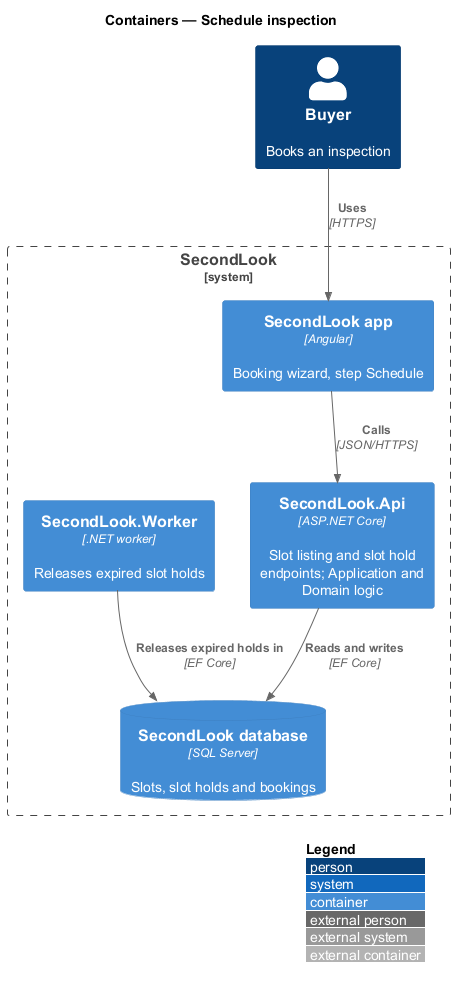

The diagram above was rendered by PlantUML. Its source (embedded in the PNG):
@startuml
!include <C4/C4_Container>
LAYOUT_WITH_LEGEND()
title Containers — Schedule inspection

Person(buyer, "Buyer", "Books an inspection")
System_Boundary(secondlook, "SecondLook") {
  Container(spa, "SecondLook app", "Angular", "Booking wizard, step Schedule")
  Container(api, "SecondLook.Api", "ASP.NET Core", "Slot listing and slot hold endpoints; Application and Domain logic")
  Container(worker, "SecondLook.Worker", ".NET worker", "Releases expired slot holds")
  ContainerDb(db, "SecondLook database", "SQL Server", "Slots, slot holds and bookings")
}

Rel(buyer, spa, "Uses", "HTTPS")
Rel(spa, api, "Calls", "JSON/HTTPS")
Rel(api, db, "Reads and writes", "EF Core")
Rel(worker, db, "Releases expired holds in", "EF Core")
@enduml